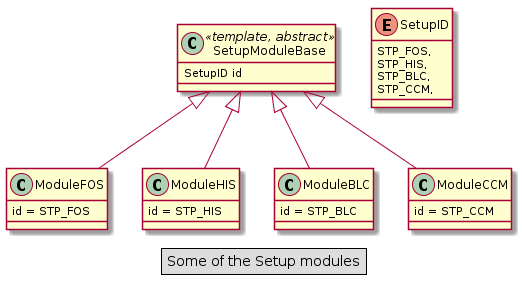

The diagram above was rendered by PlantUML. Its source (embedded in the PNG):
@startuml

    hide empty members

    enum SetupID {
        STP_FOS,
        STP_HIS,
        STP_BLC,
        STP_CCM,
    }
    class SetupModuleBase << template, abstract >> {
        SetupID id
    }

    class ModuleFOS {
        id = STP_FOS
    }
    ModuleFOS -up-|> SetupModuleBase

    class ModuleHIS {
        id = STP_HIS
    }
    ModuleHIS -up-|> SetupModuleBase

    class ModuleBLC {
     id = STP_BLC
    }
    ModuleBLC -up-|> SetupModuleBase

    class ModuleCCM {
        id = STP_CCM
    }
    ModuleCCM -up-|> SetupModuleBase

    legend center
        Some of the Setup modules
    endlegend

@enduml